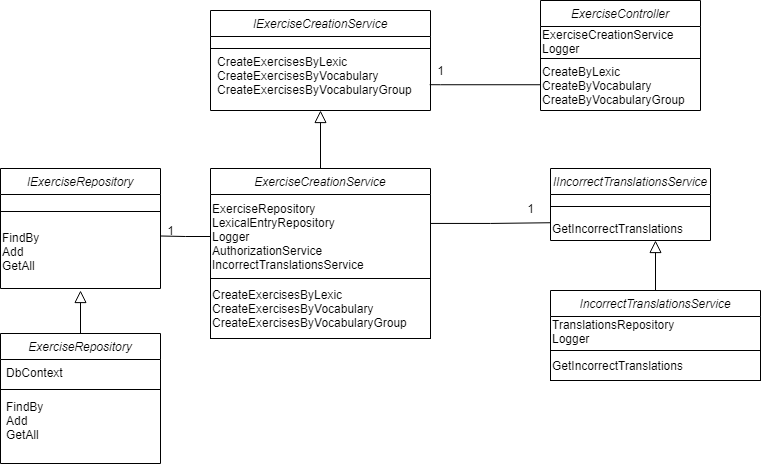

The diagram above was exported from draw.io. Its source (the exported page's mxGraphModel, read from the mxfile embedded in the PNG):
<mxGraphModel dx="1221" dy="644" grid="1" gridSize="10" guides="1" tooltips="1" connect="1" arrows="1" fold="1" page="1" pageScale="1" pageWidth="827" pageHeight="1169" math="0" shadow="0">
  <root>
    <mxCell id="WIyWlLk6GJQsqaUBKTNV-0" />
    <mxCell id="WIyWlLk6GJQsqaUBKTNV-1" parent="WIyWlLk6GJQsqaUBKTNV-0" />
    <mxCell id="seuy_2CxSrdIkO5gY2Bq-0" style="edgeStyle=orthogonalEdgeStyle;rounded=0;orthogonalLoop=1;jettySize=auto;html=1;endArrow=none;endFill=0;entryX=1.02;entryY=0.684;entryDx=0;entryDy=0;entryPerimeter=0;" edge="1" parent="WIyWlLk6GJQsqaUBKTNV-1" source="zkfFHV4jXpPFQw0GAbJ--0" target="seuy_2CxSrdIkO5gY2Bq-4">
      <mxGeometry relative="1" as="geometry">
        <mxPoint x="400" y="110" as="targetPoint" />
        <Array as="points">
          <mxPoint x="480" y="114" />
        </Array>
      </mxGeometry>
    </mxCell>
    <mxCell id="zkfFHV4jXpPFQw0GAbJ--0" value="ExerciseController" style="swimlane;fontStyle=2;align=center;verticalAlign=top;childLayout=stackLayout;horizontal=1;startSize=26;horizontalStack=0;resizeParent=1;resizeLast=0;collapsible=1;marginBottom=0;rounded=0;shadow=0;strokeWidth=1;" parent="WIyWlLk6GJQsqaUBKTNV-1" vertex="1">
      <mxGeometry x="580" y="30" width="160" height="110" as="geometry">
        <mxRectangle x="230" y="140" width="160" height="26" as="alternateBounds" />
      </mxGeometry>
    </mxCell>
    <mxCell id="seuy_2CxSrdIkO5gY2Bq-1" value="ExerciseCreationService&lt;br&gt;Logger" style="text;html=1;align=left;verticalAlign=middle;resizable=0;points=[];autosize=1;strokeColor=none;" vertex="1" parent="zkfFHV4jXpPFQw0GAbJ--0">
      <mxGeometry y="26" width="160" height="30" as="geometry" />
    </mxCell>
    <mxCell id="zkfFHV4jXpPFQw0GAbJ--4" value="" style="line;html=1;strokeWidth=1;align=left;verticalAlign=middle;spacingTop=-1;spacingLeft=3;spacingRight=3;rotatable=0;labelPosition=right;points=[];portConstraint=eastwest;" parent="zkfFHV4jXpPFQw0GAbJ--0" vertex="1">
      <mxGeometry y="56" width="160" height="4" as="geometry" />
    </mxCell>
    <mxCell id="seuy_2CxSrdIkO5gY2Bq-20" value="CreateByLexic&lt;br&gt;CreateByVocabulary&lt;br&gt;&lt;div style=&quot;&quot;&gt;&lt;span&gt;CreateByVocabularyGroup&lt;/span&gt;&lt;/div&gt;" style="text;html=1;align=left;verticalAlign=middle;resizable=0;points=[];autosize=1;strokeColor=none;" vertex="1" parent="zkfFHV4jXpPFQw0GAbJ--0">
      <mxGeometry y="60" width="160" height="50" as="geometry" />
    </mxCell>
    <mxCell id="zkfFHV4jXpPFQw0GAbJ--13" value="IIncorrectTranslationsService" style="swimlane;fontStyle=2;align=center;verticalAlign=top;childLayout=stackLayout;horizontal=1;startSize=26;horizontalStack=0;resizeParent=1;resizeLast=0;collapsible=1;marginBottom=0;rounded=0;shadow=0;strokeWidth=1;" parent="WIyWlLk6GJQsqaUBKTNV-1" vertex="1">
      <mxGeometry x="590" y="198" width="160" height="72" as="geometry">
        <mxRectangle x="340" y="380" width="170" height="26" as="alternateBounds" />
      </mxGeometry>
    </mxCell>
    <mxCell id="zkfFHV4jXpPFQw0GAbJ--15" value="" style="line;html=1;strokeWidth=1;align=left;verticalAlign=middle;spacingTop=-1;spacingLeft=3;spacingRight=3;rotatable=0;labelPosition=right;points=[];portConstraint=eastwest;" parent="zkfFHV4jXpPFQw0GAbJ--13" vertex="1">
      <mxGeometry y="26" width="160" height="24" as="geometry" />
    </mxCell>
    <mxCell id="seuy_2CxSrdIkO5gY2Bq-17" value="GetIncorrectTranslations" style="text;html=1;align=left;verticalAlign=middle;resizable=0;points=[];autosize=1;strokeColor=none;" vertex="1" parent="zkfFHV4jXpPFQw0GAbJ--13">
      <mxGeometry y="50" width="160" height="20" as="geometry" />
    </mxCell>
    <mxCell id="seuy_2CxSrdIkO5gY2Bq-5" value="" style="group" vertex="1" connectable="0" parent="WIyWlLk6GJQsqaUBKTNV-1">
      <mxGeometry x="250" y="40" width="220" height="100" as="geometry" />
    </mxCell>
    <mxCell id="seuy_2CxSrdIkO5gY2Bq-2" value="IExerciseCreationService" style="swimlane;fontStyle=2;align=center;verticalAlign=top;childLayout=stackLayout;horizontal=1;startSize=26;horizontalStack=0;resizeParent=1;resizeLast=0;collapsible=1;marginBottom=0;rounded=0;shadow=0;strokeWidth=1;" vertex="1" parent="seuy_2CxSrdIkO5gY2Bq-5">
      <mxGeometry width="220" height="100" as="geometry">
        <mxRectangle x="550" y="140" width="160" height="26" as="alternateBounds" />
      </mxGeometry>
    </mxCell>
    <mxCell id="seuy_2CxSrdIkO5gY2Bq-3" value="" style="line;html=1;strokeWidth=1;align=left;verticalAlign=middle;spacingTop=-1;spacingLeft=3;spacingRight=3;rotatable=0;labelPosition=right;points=[];portConstraint=eastwest;" vertex="1" parent="seuy_2CxSrdIkO5gY2Bq-2">
      <mxGeometry y="26" width="220" height="24" as="geometry" />
    </mxCell>
    <mxCell id="seuy_2CxSrdIkO5gY2Bq-4" value="CreateExercisesByLexic&lt;br&gt;CreateExercisesByVocabulary&lt;br&gt;CreateExercisesByVocabularyGroup" style="text;html=1;align=left;verticalAlign=middle;resizable=0;points=[];autosize=1;strokeColor=none;" vertex="1" parent="seuy_2CxSrdIkO5gY2Bq-5">
      <mxGeometry x="5" y="40" width="210" height="50" as="geometry" />
    </mxCell>
    <mxCell id="seuy_2CxSrdIkO5gY2Bq-13" value="1" style="text;html=1;align=center;verticalAlign=middle;resizable=0;points=[];autosize=1;strokeColor=none;" vertex="1" parent="WIyWlLk6GJQsqaUBKTNV-1">
      <mxGeometry x="470" y="90" width="20" height="20" as="geometry" />
    </mxCell>
    <mxCell id="seuy_2CxSrdIkO5gY2Bq-14" style="edgeStyle=orthogonalEdgeStyle;rounded=0;orthogonalLoop=1;jettySize=auto;html=1;entryX=0.5;entryY=1;entryDx=0;entryDy=0;endArrow=block;endFill=0;strokeWidth=1;jumpSize=4;endSize=10;" edge="1" parent="WIyWlLk6GJQsqaUBKTNV-1" source="zkfFHV4jXpPFQw0GAbJ--17" target="seuy_2CxSrdIkO5gY2Bq-2">
      <mxGeometry relative="1" as="geometry" />
    </mxCell>
    <mxCell id="seuy_2CxSrdIkO5gY2Bq-23" style="edgeStyle=orthogonalEdgeStyle;rounded=0;jumpSize=4;orthogonalLoop=1;jettySize=auto;html=1;entryX=0;entryY=0.212;entryDx=0;entryDy=0;entryPerimeter=0;endArrow=none;endFill=0;strokeWidth=1;" edge="1" parent="WIyWlLk6GJQsqaUBKTNV-1" source="zkfFHV4jXpPFQw0GAbJ--17" target="seuy_2CxSrdIkO5gY2Bq-17">
      <mxGeometry relative="1" as="geometry" />
    </mxCell>
    <mxCell id="zkfFHV4jXpPFQw0GAbJ--17" value="ExerciseCreationService" style="swimlane;fontStyle=2;align=center;verticalAlign=top;childLayout=stackLayout;horizontal=1;startSize=26;horizontalStack=0;resizeParent=1;resizeLast=0;collapsible=1;marginBottom=0;rounded=0;shadow=0;strokeWidth=1;" parent="WIyWlLk6GJQsqaUBKTNV-1" vertex="1">
      <mxGeometry x="250" y="198" width="220" height="110" as="geometry">
        <mxRectangle x="550" y="140" width="160" height="26" as="alternateBounds" />
      </mxGeometry>
    </mxCell>
    <mxCell id="seuy_2CxSrdIkO5gY2Bq-8" value="&lt;span&gt;ExerciseRepository&lt;/span&gt;&lt;br&gt;&lt;span&gt;LexicalEntryRepository&lt;/span&gt;&lt;br&gt;&lt;span&gt;Logger&lt;/span&gt;&lt;br&gt;&lt;span&gt;AuthorizationService&lt;br&gt;IncorrectTranslationsService&lt;br&gt;&lt;/span&gt;" style="text;html=1;strokeColor=none;fillColor=none;align=left;verticalAlign=middle;whiteSpace=wrap;rounded=0;" vertex="1" parent="zkfFHV4jXpPFQw0GAbJ--17">
      <mxGeometry y="26" width="220" height="84" as="geometry" />
    </mxCell>
    <mxCell id="seuy_2CxSrdIkO5gY2Bq-6" value="&lt;div style=&quot;&quot;&gt;&lt;span&gt;CreateExercisesByLexic&lt;/span&gt;&lt;/div&gt;&lt;div style=&quot;&quot;&gt;&lt;span&gt;CreateExercisesByVocabulary&lt;/span&gt;&lt;/div&gt;&lt;div style=&quot;&quot;&gt;&lt;span&gt;CreateExercisesByVocabularyGroup&lt;/span&gt;&lt;/div&gt;" style="text;html=1;align=left;verticalAlign=middle;resizable=0;points=[];autosize=1;strokeColor=none;" vertex="1" parent="WIyWlLk6GJQsqaUBKTNV-1">
      <mxGeometry x="250" y="313" width="220" height="50" as="geometry" />
    </mxCell>
    <mxCell id="seuy_2CxSrdIkO5gY2Bq-10" value="" style="rounded=0;whiteSpace=wrap;html=1;align=left;fillColor=none;" vertex="1" parent="WIyWlLk6GJQsqaUBKTNV-1">
      <mxGeometry x="250" y="308.00333333333333" width="220" height="60" as="geometry" />
    </mxCell>
    <mxCell id="seuy_2CxSrdIkO5gY2Bq-24" value="1" style="text;html=1;align=center;verticalAlign=middle;resizable=0;points=[];autosize=1;strokeColor=none;" vertex="1" parent="WIyWlLk6GJQsqaUBKTNV-1">
      <mxGeometry x="560" y="228" width="20" height="20" as="geometry" />
    </mxCell>
    <mxCell id="seuy_2CxSrdIkO5gY2Bq-58" style="edgeStyle=orthogonalEdgeStyle;rounded=0;jumpSize=4;orthogonalLoop=1;jettySize=auto;html=1;endArrow=block;endFill=0;endSize=10;strokeWidth=1;" edge="1" parent="WIyWlLk6GJQsqaUBKTNV-1" source="seuy_2CxSrdIkO5gY2Bq-25">
      <mxGeometry relative="1" as="geometry">
        <mxPoint x="695" y="270" as="targetPoint" />
      </mxGeometry>
    </mxCell>
    <mxCell id="seuy_2CxSrdIkO5gY2Bq-25" value="IncorrectTranslationsService" style="swimlane;fontStyle=2;align=center;verticalAlign=top;childLayout=stackLayout;horizontal=1;startSize=26;horizontalStack=0;resizeParent=1;resizeLast=0;collapsible=1;marginBottom=0;rounded=0;shadow=0;strokeWidth=1;" vertex="1" parent="WIyWlLk6GJQsqaUBKTNV-1">
      <mxGeometry x="590" y="320" width="210" height="60" as="geometry">
        <mxRectangle x="550" y="140" width="160" height="26" as="alternateBounds" />
      </mxGeometry>
    </mxCell>
    <mxCell id="seuy_2CxSrdIkO5gY2Bq-31" value="TranslationsRepository&lt;br&gt;&lt;div&gt;&lt;span&gt;Logger&lt;/span&gt;&lt;/div&gt;" style="text;html=1;align=left;verticalAlign=middle;resizable=0;points=[];autosize=1;strokeColor=none;" vertex="1" parent="seuy_2CxSrdIkO5gY2Bq-25">
      <mxGeometry y="26" width="210" height="30" as="geometry" />
    </mxCell>
    <mxCell id="seuy_2CxSrdIkO5gY2Bq-28" value="" style="rounded=0;whiteSpace=wrap;html=1;align=left;fillColor=none;" vertex="1" parent="WIyWlLk6GJQsqaUBKTNV-1">
      <mxGeometry x="590" y="380" width="210" height="30" as="geometry" />
    </mxCell>
    <mxCell id="seuy_2CxSrdIkO5gY2Bq-29" value="&lt;span&gt;GetIncorrectTranslations&lt;br&gt;&lt;/span&gt;" style="text;html=1;strokeColor=none;fillColor=none;align=left;verticalAlign=middle;whiteSpace=wrap;rounded=0;" vertex="1" parent="WIyWlLk6GJQsqaUBKTNV-1">
      <mxGeometry x="590" y="380" width="210" height="30" as="geometry" />
    </mxCell>
    <mxCell id="seuy_2CxSrdIkO5gY2Bq-32" value="IExerciseRepository" style="swimlane;fontStyle=2;align=center;verticalAlign=top;childLayout=stackLayout;horizontal=1;startSize=26;horizontalStack=0;resizeParent=1;resizeLast=0;collapsible=1;marginBottom=0;rounded=0;shadow=0;strokeWidth=1;" vertex="1" parent="WIyWlLk6GJQsqaUBKTNV-1">
      <mxGeometry x="40" y="198" width="160" height="120" as="geometry">
        <mxRectangle x="340" y="380" width="170" height="26" as="alternateBounds" />
      </mxGeometry>
    </mxCell>
    <mxCell id="seuy_2CxSrdIkO5gY2Bq-33" value="" style="line;html=1;strokeWidth=1;align=left;verticalAlign=middle;spacingTop=-1;spacingLeft=3;spacingRight=3;rotatable=0;labelPosition=right;points=[];portConstraint=eastwest;" vertex="1" parent="seuy_2CxSrdIkO5gY2Bq-32">
      <mxGeometry y="26" width="160" height="34" as="geometry" />
    </mxCell>
    <mxCell id="seuy_2CxSrdIkO5gY2Bq-36" value="FindBy&lt;br&gt;Add&lt;br&gt;GetAll&lt;br&gt;&lt;br&gt;" style="text;html=1;align=left;verticalAlign=middle;resizable=0;points=[];autosize=1;strokeColor=none;" vertex="1" parent="seuy_2CxSrdIkO5gY2Bq-32">
      <mxGeometry y="60" width="160" height="60" as="geometry" />
    </mxCell>
    <mxCell id="seuy_2CxSrdIkO5gY2Bq-39" style="edgeStyle=orthogonalEdgeStyle;rounded=0;jumpSize=4;orthogonalLoop=1;jettySize=auto;html=1;entryX=1.001;entryY=0.125;entryDx=0;entryDy=0;entryPerimeter=0;endArrow=none;endFill=0;endSize=10;strokeWidth=1;" edge="1" parent="WIyWlLk6GJQsqaUBKTNV-1" source="seuy_2CxSrdIkO5gY2Bq-8" target="seuy_2CxSrdIkO5gY2Bq-36">
      <mxGeometry relative="1" as="geometry">
        <Array as="points" />
      </mxGeometry>
    </mxCell>
    <mxCell id="seuy_2CxSrdIkO5gY2Bq-40" value="1" style="text;html=1;align=center;verticalAlign=middle;resizable=0;points=[];autosize=1;strokeColor=none;" vertex="1" parent="WIyWlLk6GJQsqaUBKTNV-1">
      <mxGeometry x="200" y="250" width="20" height="20" as="geometry" />
    </mxCell>
    <mxCell id="seuy_2CxSrdIkO5gY2Bq-56" style="edgeStyle=orthogonalEdgeStyle;rounded=0;jumpSize=4;orthogonalLoop=1;jettySize=auto;html=1;endArrow=block;endFill=0;endSize=10;strokeWidth=1;" edge="1" parent="WIyWlLk6GJQsqaUBKTNV-1" source="seuy_2CxSrdIkO5gY2Bq-52">
      <mxGeometry relative="1" as="geometry">
        <mxPoint x="120" y="320" as="targetPoint" />
      </mxGeometry>
    </mxCell>
    <mxCell id="seuy_2CxSrdIkO5gY2Bq-52" value="ExerciseRepository" style="swimlane;fontStyle=2;align=center;verticalAlign=top;childLayout=stackLayout;horizontal=1;startSize=26;horizontalStack=0;resizeParent=1;resizeParentMax=0;resizeLast=0;collapsible=1;marginBottom=0;fillColor=none;" vertex="1" parent="WIyWlLk6GJQsqaUBKTNV-1">
      <mxGeometry x="40" y="363" width="160" height="130" as="geometry" />
    </mxCell>
    <mxCell id="seuy_2CxSrdIkO5gY2Bq-53" value="DbContext" style="text;strokeColor=none;fillColor=none;align=left;verticalAlign=top;spacingLeft=4;spacingRight=4;overflow=hidden;rotatable=0;points=[[0,0.5],[1,0.5]];portConstraint=eastwest;" vertex="1" parent="seuy_2CxSrdIkO5gY2Bq-52">
      <mxGeometry y="26" width="160" height="26" as="geometry" />
    </mxCell>
    <mxCell id="seuy_2CxSrdIkO5gY2Bq-54" value="" style="line;strokeWidth=1;fillColor=none;align=left;verticalAlign=middle;spacingTop=-1;spacingLeft=3;spacingRight=3;rotatable=0;labelPosition=right;points=[];portConstraint=eastwest;" vertex="1" parent="seuy_2CxSrdIkO5gY2Bq-52">
      <mxGeometry y="52" width="160" height="8" as="geometry" />
    </mxCell>
    <mxCell id="seuy_2CxSrdIkO5gY2Bq-55" value="FindBy&#10;Add&#10;GetAll" style="text;strokeColor=none;fillColor=none;align=left;verticalAlign=top;spacingLeft=4;spacingRight=4;overflow=hidden;rotatable=0;points=[[0,0.5],[1,0.5]];portConstraint=eastwest;" vertex="1" parent="seuy_2CxSrdIkO5gY2Bq-52">
      <mxGeometry y="60" width="160" height="70" as="geometry" />
    </mxCell>
  </root>
</mxGraphModel>